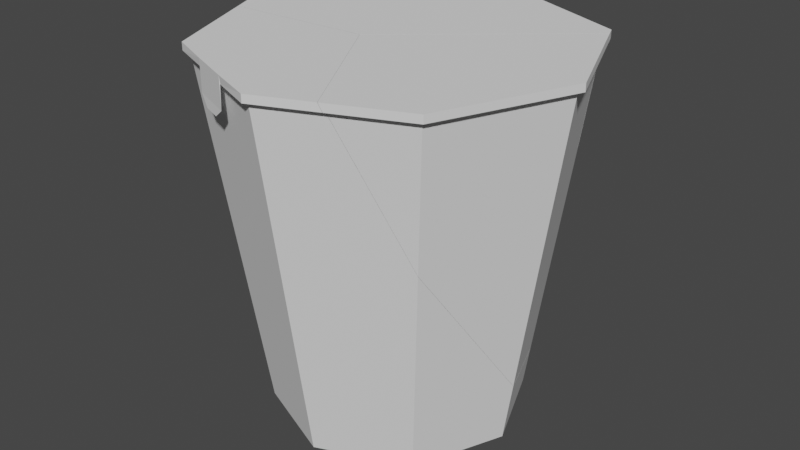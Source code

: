 # Source: Noodle_cup_broken.blend  (saved by Blender 2.82.7; exported with 4.5.12 LTS)
import bpy
from mathutils import Matrix  # noqa: F401  (used for matrix-valued properties, if any)

bpy.ops.wm.read_factory_settings(use_empty=True)
scene = bpy.context.scene
scene.name = 'Scene'

# ---- collections
col_collection = bpy.data.collections.new('Collection'); scene.collection.children.link(col_collection)

# ---- world
world_world = bpy.data.worlds.new('World'); scene.world = world_world
world_world.use_nodes = True; world_world.node_tree.nodes.clear()
_N = world_world.node_tree.nodes; _L = world_world.node_tree.links
n0 = _N.new('ShaderNodeOutputWorld'); n0.name = 'World Output'; n0.location = (300, 300)
n1 = _N.new('ShaderNodeBackground'); n1.name = 'Background'; n1.location = (10, 300)
n1.inputs[0].default_value = (0.05088, 0.05088, 0.05088, 1.0)
_L.new(n1.outputs[0], n0.inputs[0])
n0.is_active_output = True
world_world.color = (0.05088, 0.05088, 0.05088)
world_world.use_sun_shadow = False
world_world.sun_shadow_jitter_overblur = 0.0

# ---- meshes
me_cylinder_cell_003 = bpy.data.meshes.new('Cylinder_cell.003')
me_cylinder_cell_003.from_pydata([(1.0, 1.0, -3.517e-06), (0.7071, 1.0, 0.7071), (1.035, 1.0, -3.517e-06), (0.7319, 1.0, 0.7319), (1.035, 1.043, -3.673e-06), (0.7319, 1.043, 0.7319), (-0.1582, 1.043, 0.1106), (-0.1457, 1.043, 0.1316), (0.7576, 1.043, -0.6699), (0.7561, 1.0, -0.6734), (0.4229, -0.677, -0.5751), (0.6441, 0.4016, -0.6441), (0.519, -0.786, -0.519), (0.7302, 1.0, -0.6513), (0.7533, -0.6562, 2.451e-06), (0.6245, 0.2154, 0.6245), (0.3154, 1.043, 0.9044), (0.3354, 1.0, 0.8962), (0.3186, 1.0, 0.868), (-0.1457, 1.043, 0.1316), (-0.1582, 1.043, 0.1106), (0.7576, 1.043, -0.6699), (0.6441, 0.4016, -0.6441), (0.4229, -0.677, -0.5751), (0.519, -0.786, -0.519), (0.7302, 1.0, -0.6513), (0.7561, 1.0, -0.6734), (0.7533, -0.6562, 2.451e-06), (0.3154, 1.043, 0.9044), (0.3354, 1.0, 0.8962), (0.6245, 0.2154, 0.6245), (0.3186, 1.0, 0.868)], [], [(29, 31, 1, 0, 25, 26, 2, 3), (2, 26, 21, 4), (3, 2, 4, 5), (27, 30, 18, 17, 16, 19, 20, 10, 24), (21, 6, 7, 28, 5, 4), (15, 14, 0, 1), (31, 15, 1), (12, 23, 22), (28, 29, 3, 5), (14, 12, 22, 25, 0), (20, 8, 9, 13, 11, 10)])
_k = set([(6, 7), (6, 21), (7, 28), (8, 9), (8, 20), (9, 13), (10, 11), (10, 24), (11, 13), (12, 14), (12, 23), (14, 15), (15, 31), (16, 17), (16, 19), (17, 18), (18, 30), (19, 20), (21, 26), (22, 23), (22, 25), (24, 27), (25, 26), (27, 30), (28, 29), (29, 31)])
me_cylinder_cell_003.attributes.new('sharp_edge', 'BOOLEAN', 'EDGE').data.foreach_set('value', [ (min(e.vertices), max(e.vertices)) in _k for e in me_cylinder_cell_003.edges])
_uv = me_cylinder_cell_003.uv_layers.new(name='UVMap')
_uv.uv.foreach_set('vector', [0.7433, 0.647, 0.7406, 0.6423, 0.8051, 0.6156, 0.8537, 0.4982, 0.8089, 0.3901, 0.8132, 0.3864, 0.8595, 0.4982, 0.8092, 0.6197, 0.6968, 0.2839, 0.7354, 0.2839, 0.7352, 0.2899, 0.6968, 0.2899, 0.6392, 0.2828, 0.6811, 0.2828, 0.6811, 0.2888, 0.6392, 0.2888, 0.8139, 0.1838, 0.5906, 0.09263, 0.9566, 0.1863, 0.9566, 0.1569, 0.9768, 0.1674, 1.0, 0.9767, 0.9767, 0.9767, 0.1739, 0.1739, 0.2336, 0.123, 0.3776, 0.5475, 0.1951, 0.392, 0.1976, 0.3878, 0.2895, 0.2339, 0.3725, 0.2682, 0.4329, 0.414, 0.6243, 0.1742, 0.6421, 0.05366, 0.6763, 0.2828, 0.6358, 0.2828, 0.582, 0.2828, 0.6243, 0.1742, 0.6358, 0.2828, 0.7682, 0.03682, 0.7815, 0.05191, 0.7509, 0.2011, 0.5816, 0.2888, 0.5843, 0.2828, 0.6392, 0.2828, 0.6392, 0.2888, 0.7358, 0.05478, 0.7682, 0.03682, 0.7509, 0.2011, 0.739, 0.2839, 0.7017, 0.2839, 1.0, 0.9767, 0.2984, 0.2596, 0.3332, 0.2608, 0.3538, 0.2814, 0.888, 0.3497, 1.0, 0.1739])
me_cylinder_cell_003.use_remesh_fix_poles = True
me_cylinder_cell_003.use_remesh_preserve_attributes = False
me_cylinder_cell_003.use_mirror_vertex_groups = False
me_cylinder_cell_003.update()
me_cylinder_cell_004 = bpy.data.meshes.new('Cylinder_cell.004')
me_cylinder_cell_004.from_pydata([(2.98e-08, -1.0, -0.7021), (2.98e-08, 1.0, -1.0), (0.7071, 1.0, -0.7071), (-1.0, 1.0, -3.606e-06), (-0.7071, 1.0, -0.7071), (0.7319, 1.0, -0.7319), (2.98e-08, 1.0, -1.035), (-1.035, 1.0, -3.606e-06), (-0.7319, 1.0, -0.7319), (0.7319, 1.043, -0.7319), (2.98e-08, 1.043, -1.035), (-1.035, 1.043, -3.755e-06), (-0.7319, 1.043, -0.7319), (-0.1986, 1.043, 0.1118), (-0.1607, 1.043, 0.1099), (0.05075, -1.0, -0.6811), (0.7568, 1.043, -0.6717), (0.7554, 1.0, -0.6752), (0.7295, 1.0, -0.6531), (0.6462, 0.4213, -0.6462), (0.4209, -0.6775, -0.5759), (-0.9489, 0.6566, -2.354e-06), (-0.5303, -0.6791, -0.5303), (-0.06423, -1.0, -0.6755), (-0.9734, 1.043, 0.1488), (-0.9801, 1.0, 0.1326), (-0.9458, 1.0, 0.131), (-0.1607, 1.043, 0.1099), (-0.1986, 1.043, 0.1118), (0.4209, -0.6775, -0.5759), (0.05075, -1.0, -0.6811), (0.7568, 1.043, -0.6717), (0.7554, 1.0, -0.6752), (0.7295, 1.0, -0.6531), (0.6462, 0.4213, -0.6462), (-0.5303, -0.6791, -0.5303), (-0.9489, 0.6566, -2.354e-06), (-0.06423, -1.0, -0.6755), (-0.9734, 1.043, 0.1488), (-0.9801, 1.0, 0.1326), (-0.9458, 1.0, 0.131)], [], [(0, 1, 2, 34, 29, 30), (0, 30, 37), (32, 33, 2, 1, 4, 3, 40, 39, 7, 8, 6, 5), (12, 11, 38, 28, 27, 31, 9, 10), (8, 7, 11, 12), (6, 8, 12, 10), (5, 6, 10, 9), (7, 39, 38, 11), (13, 24, 25, 26, 36, 35, 23, 15, 20, 14), (21, 40, 3), (22, 21, 3, 4), (31, 32, 5, 9), (37, 22, 4, 1, 0), (33, 34, 2), (19, 18, 17, 16, 14, 20)])
_k = set([(13, 14), (13, 24), (14, 16), (15, 20), (15, 23), (16, 17), (17, 18), (18, 19), (19, 20), (21, 22), (21, 40), (22, 37), (23, 35), (24, 25), (25, 26), (26, 36), (27, 28), (27, 31), (28, 38), (29, 30), (29, 34), (30, 37), (31, 32), (32, 33), (33, 34), (35, 36), (38, 39), (39, 40)])
me_cylinder_cell_004.attributes.new('sharp_edge', 'BOOLEAN', 'EDGE').data.foreach_set('value', [ (min(e.vertices), max(e.vertices)) in _k for e in me_cylinder_cell_004.edges])
_uv = me_cylinder_cell_004.uv_layers.new(name='UVMap')
_uv.uv.foreach_set('vector', [0.84, 0.007223, 0.84, 0.2839, 0.7422, 0.2839, 0.7506, 0.2038, 0.7818, 0.05184, 0.833, 0.007223, 0.6877, 0.3817, 0.6961, 0.3852, 0.677, 0.3861, 0.8131, 0.3861, 0.8088, 0.3898, 0.8051, 0.3808, 0.6877, 0.3322, 0.5703, 0.3808, 0.5217, 0.4982, 0.5307, 0.52, 0.525, 0.5202, 0.5158, 0.4982, 0.5662, 0.3767, 0.6877, 0.3264, 0.8092, 0.3767, 0.08085, 0.5598, 0.02045, 0.414, 0.03273, 0.3844, 0.1871, 0.3918, 0.1946, 0.3921, 0.3774, 0.5478, 0.3725, 0.5598, 0.2267, 0.6202, 0.9413, 0.2839, 0.9832, 0.2839, 0.9832, 0.2899, 0.9413, 0.2899, 0.84, 0.2839, 0.9413, 0.2839, 0.9413, 0.2899, 0.84, 0.2899, 0.7388, 0.2839, 0.84, 0.2839, 0.84, 0.2899, 0.7388, 0.2899, 0.3947, 0.2828, 0.4023, 0.2828, 0.4033, 0.2888, 0.3947, 0.2888, 0.02325, 0.02325, 0.8768, 0.0234, 0.8842, 0.04356, 0.8463, 0.04355, 0.8498, 0.2038, 0.7562, 0.5833, 0.3873, 0.3641, 0.3168, 0.2936, 0.1738, 0.0, 0.9767, 0.0, 0.4067, 0.2353, 0.4071, 0.2828, 0.3996, 0.2828, 0.9134, 0.05161, 0.9713, 0.2364, 0.9784, 0.2839, 0.9378, 0.2839, 0.7353, 0.2899, 0.7355, 0.2839, 0.7388, 0.2839, 0.7388, 0.2899, 0.8489, 0.007223, 0.9134, 0.05161, 0.9378, 0.2839, 0.84, 0.2839, 0.84, 0.007223, 0.7391, 0.2839, 0.7506, 0.2038, 0.7422, 0.2839, 0.6326, 0.3135, 0.3211, 0.04349, 0.3006, 0.04349, 0.2811, 0.02334, 0.02325, 0.0, 0.8262, 0.0])
me_cylinder_cell_004.use_remesh_fix_poles = True
me_cylinder_cell_004.use_remesh_preserve_attributes = False
me_cylinder_cell_004.use_mirror_vertex_groups = False
me_cylinder_cell_004.update()
me_cylinder_cell_001 = bpy.data.meshes.new('Cylinder_cell.001')
me_cylinder_cell_001.from_pydata([(0.4965, -1.0, -0.4965), (0.7022, -1.0, 3.666e-06), (0.4965, -1.0, 0.4965), (0.0, -1.0, 0.7022), (-2.98e-08, 1.0, 1.0), (-0.4965, -1.0, 0.4965), (-0.7071, 1.0, 0.7071), (-0.7022, -1.0, 3.666e-06), (-0.4965, -1.0, -0.4965), (-2.98e-08, 1.0, 1.035), (-0.7319, 1.0, 0.7319), (-2.98e-08, 1.043, 1.035), (-0.7319, 1.043, 0.7319), (-0.4879, 1.0, 0.833), (-0.244, 1.0, 0.934), (-0.4893, 1.043, 0.8362), (-0.2453, 1.043, 0.9373), (-0.4893, 0.8754, 0.8362), (-0.2453, 0.8754, 0.9373), (-0.4213, 0.8259, 0.8683), (-0.3136, 0.8259, 0.9129), (-0.1606, 1.043, 0.1116), (0.05568, -1.0, -0.6791), (0.5186, -0.79, -0.5186), (0.4219, -0.6806, -0.5749), (0.753, -0.6588, 2.444e-06), (-0.5298, -0.6835, -0.5298), (-0.07048, -1.0, -0.673), (-0.9726, 1.043, 0.1507), (-0.9793, 1.0, 0.1345), (-0.9481, 0.6515, -2.295e-06), (-0.945, 1.0, 0.1329), (0.6241, 0.2122, 0.6241), (0.3334, 1.0, 0.897), (0.3134, 1.043, 0.9052), (0.3166, 1.0, 0.8689), (0.4219, -0.6806, -0.5749), (0.05568, -1.0, -0.6791), (0.5186, -0.79, -0.5186), (0.753, -0.6588, 2.444e-06), (-0.5298, -0.6835, -0.5298), (-0.07048, -1.0, -0.673), (-0.9481, 0.6515, -2.295e-06), (-0.9726, 1.043, 0.1507), (-0.9793, 1.0, 0.1345), (-0.945, 1.0, 0.1329), (0.6241, 0.2122, 0.6241), (-0.1606, 1.043, 0.1116), (0.3134, 1.043, 0.9052), (0.3166, 1.0, 0.8689), (0.3334, 1.0, 0.897)], [], [(0, 38, 39, 1), (1, 39, 46, 2), (2, 46, 35, 4, 3), (3, 4, 6, 5), (5, 6, 45, 42, 7), (7, 42, 40, 8), (8, 40, 41), (32, 25, 23, 36, 21, 48, 50, 49), (9, 33, 34, 11), (14, 9, 11, 16), (15, 17, 18, 16), (10, 13, 15, 12), (44, 45, 6, 4, 35, 33, 9, 14, 13, 10), (13, 14, 18, 17), (47, 43, 12, 15, 16, 11, 34), (18, 17, 19, 20), (22, 27, 26, 30, 31, 29, 28, 21, 36), (43, 44, 10, 12), (41, 37, 0, 1, 2, 3, 5, 7, 8), (16, 18, 14), (37, 24, 38, 0), (13, 17, 15)])
_k = set([(21, 28), (21, 48), (22, 27), (22, 36), (23, 25), (23, 36), (24, 37), (24, 38), (25, 32), (26, 27), (26, 30), (28, 29), (29, 31), (30, 31), (32, 49), (33, 34), (33, 35), (34, 47), (35, 46), (37, 41), (38, 39), (39, 46), (40, 41), (40, 42), (42, 45), (43, 44), (43, 47), (44, 45), (48, 50), (49, 50)])
me_cylinder_cell_001.attributes.new('sharp_edge', 'BOOLEAN', 'EDGE').data.foreach_set('value', [ (min(e.vertices), max(e.vertices)) in _k for e in me_cylinder_cell_001.edges])
_uv = me_cylinder_cell_001.uv_layers.new(name='UVMap')
_uv.uv.foreach_set('vector', [0.7713, 0.007223, 0.7683, 0.03627, 0.7359, 0.05443, 0.7429, 0.007223, 0.6351, 0.006095, 0.6421, 0.0533, 0.6243, 0.1738, 0.6066, 0.006095, 0.6066, 0.006095, 0.6243, 0.1738, 0.5817, 0.2828, 0.5379, 0.2828, 0.5379, 0.006095, 0.5379, 0.006095, 0.5379, 0.2828, 0.4401, 0.2828, 0.4692, 0.006095, 0.4692, 0.006095, 0.4401, 0.2828, 0.4072, 0.2828, 0.4068, 0.2346, 0.4408, 0.006095, 0.9372, 0.007223, 0.9712, 0.2357, 0.9133, 0.05101, 0.9087, 0.007223, 0.9087, 0.007223, 0.9133, 0.05101, 0.8498, 0.007223, 0.6348, 0.1243, 0.8106, 0.6281, 0.2319, 0.1108, 0.1722, 0.0, 0.9766, 0.0, 0.8115, 0.0413, 0.8028, 0.07719, 0.7733, 0.0772, 0.5379, 0.2828, 0.584, 0.2828, 0.5813, 0.2888, 0.5379, 0.2888, 0.5042, 0.2828, 0.5379, 0.2828, 0.5379, 0.2888, 0.5042, 0.2888, 0.1031, 0.1958, 0.1029, 0.152, 0.1773, 0.152, 0.1773, 0.1959, 0.4367, 0.2828, 0.4704, 0.2828, 0.4704, 0.2888, 0.4367, 0.2888, 0.5251, 0.5206, 0.5308, 0.5203, 0.5703, 0.6156, 0.6877, 0.6642, 0.7402, 0.6425, 0.743, 0.6471, 0.6877, 0.6701, 0.6472, 0.6533, 0.6067, 0.6365, 0.5662, 0.6197, 0.03278, 0.01323, 0.07445, 0.01323, 0.07445, 0.01323, 0.03278, 0.01323, 0.1947, 0.3918, 0.03289, 0.384, 0.08085, 0.2682, 0.1292, 0.2474, 0.1781, 0.228, 0.2267, 0.2078, 0.2891, 0.2337, 0.1773, 0.152, 0.1029, 0.152, 0.1186, 0.1359, 0.1595, 0.1359, 0.9769, 0.2777, 0.9769, 0.355, 0.8291, 0.4888, 0.2061, 0.1223, 0.1194, 0.04347, 0.08149, 0.04347, 0.105, 0.02331, 1.0, 0.02337, 1.0, 0.8278, 0.4034, 0.2888, 0.4024, 0.2828, 0.4367, 0.2828, 0.4367, 0.2888, 0.676, 0.3865, 0.6969, 0.3855, 0.7701, 0.4158, 0.8042, 0.4982, 0.7701, 0.5807, 0.6877, 0.6148, 0.6052, 0.5807, 0.5711, 0.4982, 0.6052, 0.4158, 0.07445, 0.03045, 0.07445, 0.03045, 0.07445, 0.03045, 0.8323, 0.007223, 0.7816, 0.0514, 0.7683, 0.03627, 0.7713, 0.007223, 0.03278, 0.03045, 0.03278, 0.03045, 0.03278, 0.03045])
me_cylinder_cell_001.use_remesh_fix_poles = True
me_cylinder_cell_001.use_remesh_preserve_attributes = False
me_cylinder_cell_001.use_mirror_vertex_groups = False
me_cylinder_cell_001.update()

# ---- objects
ob_cylinder_cell = bpy.data.objects.new('Cylinder_cell', me_cylinder_cell_003)
ob_cylinder_cell_001 = bpy.data.objects.new('Cylinder_cell.001', me_cylinder_cell_004)
ob_cylinder_cell_002 = bpy.data.objects.new('Cylinder_cell.002', me_cylinder_cell_001)

# ---- transforms, parenting, visibility, modifiers, constraints
ob_cylinder_cell.location = (0.0, 0.0, 0.0)
ob_cylinder_cell.rotation_euler = (1.571, -0.0, 0.0)
ob_cylinder_cell.lineart.crease_threshold = 0.0
ob_cylinder_cell_001.location = (0.0, 0.0, 0.0)
ob_cylinder_cell_001.rotation_euler = (1.571, -0.0, 0.0)
ob_cylinder_cell_001.lineart.crease_threshold = 0.0
ob_cylinder_cell_002.location = (0.0, 0.0, 0.0)
ob_cylinder_cell_002.rotation_euler = (1.571, -0.0, 0.0)
ob_cylinder_cell_002.lineart.crease_threshold = 0.0

# ---- collection membership
col_collection.objects.link(ob_cylinder_cell)
col_collection.objects.link(ob_cylinder_cell_001)
col_collection.objects.link(ob_cylinder_cell_002)

# ---- scene / render settings (as saved in the file)
scene.frame_start = 1; scene.frame_end = 250; scene.frame_set(1)
scene.render.engine = 'BLENDER_EEVEE_NEXT'
scene.cycles.use_denoising = False
scene.cycles.samples = 128
scene.cycles.sampling_pattern = 'TABULATED_SOBOL'
scene.cycles.use_adaptive_sampling = False
scene.cycles.use_light_tree = False
scene.view_settings.view_transform = 'Filmic'
bpy.context.view_layer.update()

# ---- added for rendering (the .blend has no active camera and no usable light): camera, sun
cam_auto = bpy.data.cameras.new('AutoCamera')
cam_auto.lens = 50.0
cam_auto.sensor_width = 36.0
cam_auto.clip_end = 1000.0
ob_auto_camera = bpy.data.objects.new('AutoCamera', cam_auto)
scene.collection.objects.link(ob_auto_camera)
ob_auto_camera.location = (3.30314, -3.96376, 2.66411)
ob_auto_camera.rotation_euler = (1.09748, -7.21219e-08, 0.694738)
scene.camera = ob_auto_camera
light_auto_sun = bpy.data.lights.new('AutoSun', 'SUN')
light_auto_sun.energy = 3.0
light_auto_sun.angle = 0.0523599
ob_auto_sun = bpy.data.objects.new('AutoSun', light_auto_sun)
scene.collection.objects.link(ob_auto_sun)
ob_auto_sun.rotation_euler = (0.872665, 0.174533, 0.523599)
bpy.context.view_layer.update()
